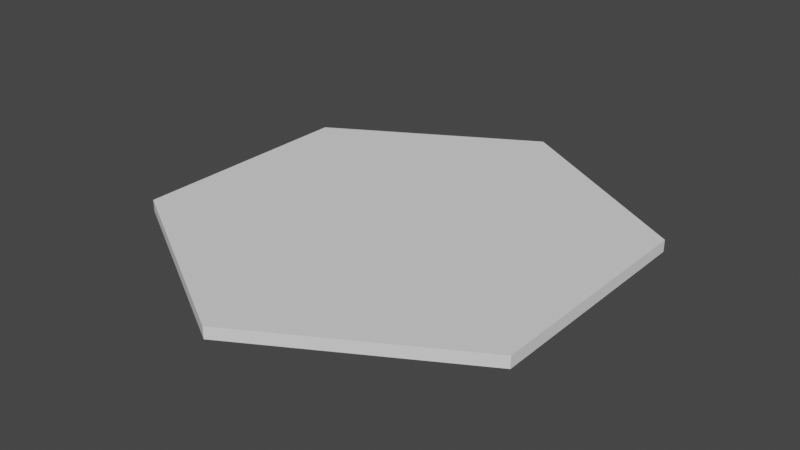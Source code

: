 # Source: Hex_Model.blend  (saved by Blender 2.83.19; exported with 4.5.12 LTS)
import bpy
from mathutils import Matrix  # noqa: F401  (used for matrix-valued properties, if any)

bpy.ops.wm.read_factory_settings(use_empty=True)
scene = bpy.context.scene
scene.name = 'Scene'

# ---- collections
col_collection = bpy.data.collections.new('Collection'); scene.collection.children.link(col_collection)

# ---- world
world_world = bpy.data.worlds.new('World'); scene.world = world_world
world_world.use_nodes = True; world_world.node_tree.nodes.clear()
_N = world_world.node_tree.nodes; _L = world_world.node_tree.links
n0 = _N.new('ShaderNodeOutputWorld'); n0.name = 'World Output'; n0.location = (300, 300)
n1 = _N.new('ShaderNodeBackground'); n1.name = 'Background'; n1.location = (10, 300)
n1.inputs[0].default_value = (0.05088, 0.05088, 0.05088, 1.0)
_L.new(n1.outputs[0], n0.inputs[0])
n0.is_active_output = True
world_world.color = (0.05088, 0.05088, 0.05088)
world_world.use_sun_shadow = False
world_world.sun_shadow_jitter_overblur = 0.0

# ---- meshes
me_cylinder_001 = bpy.data.meshes.new('Cylinder.001')
me_cylinder_001.from_pydata([(0.0, 1.0, -0.025), (0.0, 1.0, 0.025), (0.866, 0.5, -0.025), (0.866, 0.5, 0.025), (0.866, -0.5, -0.025), (0.866, -0.5, 0.025), (-8.742e-08, -1.0, -0.025), (-8.742e-08, -1.0, 0.025), (-0.866, -0.5, -0.025), (-0.866, -0.5, 0.025), (-0.866, 0.5, -0.025), (-0.866, 0.5, 0.025)], [], [(0, 1, 3, 2), (2, 3, 5, 4), (4, 5, 7, 6), (6, 7, 9, 8), (3, 1, 11, 9, 7, 5), (8, 9, 11, 10), (10, 11, 1, 0), (0, 2, 4, 6, 8, 10)])
_uv = me_cylinder_001.uv_layers.new(name='UVMap')
_uv.uv.foreach_set('vector', [1.0, 0.5, 1.0, 1.0, 0.8333, 1.0, 0.8333, 0.5, 0.8333, 0.5, 0.8333, 1.0, 0.6667, 1.0, 0.6667, 0.5, 0.6667, 0.5, 0.6667, 1.0, 0.5, 1.0, 0.5, 0.5, 0.5, 0.5, 0.5, 1.0, 0.3333, 1.0, 0.3333, 0.5, 0.4578, 0.37, 0.25, 0.49, 0.04215, 0.37, 0.04215, 0.13, 0.25, 0.01, 0.4578, 0.13, 0.3333, 0.5, 0.3333, 1.0, 0.1667, 1.0, 0.1667, 0.5, 0.1667, 0.5, 0.1667, 1.0, -8.941e-08, 1.0, -8.941e-08, 0.5, 0.75, 0.49, 0.9578, 0.37, 0.9578, 0.13, 0.75, 0.01, 0.5422, 0.13, 0.5422, 0.37])
me_cylinder_001.use_remesh_fix_poles = True
me_cylinder_001.use_remesh_preserve_attributes = False
me_cylinder_001.use_mirror_vertex_groups = False
me_cylinder_001.update()

# ---- objects
ob_cylinder = bpy.data.objects.new('Cylinder', me_cylinder_001)

# ---- transforms, parenting, visibility, modifiers, constraints
ob_cylinder.location = (0.0, 0.01484, -0.01)
ob_cylinder.lineart.crease_threshold = 0.0

# ---- collection membership
col_collection.objects.link(ob_cylinder)

# ---- scene / render settings (as saved in the file)
scene.frame_start = 1; scene.frame_end = 250; scene.frame_set(1)
scene.render.engine = 'BLENDER_EEVEE_NEXT'
scene.cycles.use_denoising = False
scene.cycles.samples = 128
scene.cycles.sampling_pattern = 'TABULATED_SOBOL'
scene.cycles.use_adaptive_sampling = False
scene.cycles.use_light_tree = False
scene.view_settings.view_transform = 'Filmic'
bpy.context.view_layer.update()

# ---- added for rendering (the .blend has no active camera and no usable light): camera, sun
cam_auto = bpy.data.cameras.new('AutoCamera')
cam_auto.lens = 50.0
cam_auto.sensor_width = 36.0
cam_auto.clip_end = 1000.0
ob_auto_camera = bpy.data.objects.new('AutoCamera', cam_auto)
scene.collection.objects.link(ob_auto_camera)
ob_auto_camera.location = (2.44835, -2.92318, 1.94868)
ob_auto_camera.rotation_euler = (1.09748, -7.21219e-08, 0.694738)
scene.camera = ob_auto_camera
light_auto_sun = bpy.data.lights.new('AutoSun', 'SUN')
light_auto_sun.energy = 3.0
light_auto_sun.angle = 0.0523599
ob_auto_sun = bpy.data.objects.new('AutoSun', light_auto_sun)
scene.collection.objects.link(ob_auto_sun)
ob_auto_sun.rotation_euler = (0.872665, 0.174533, 0.523599)
bpy.context.view_layer.update()
